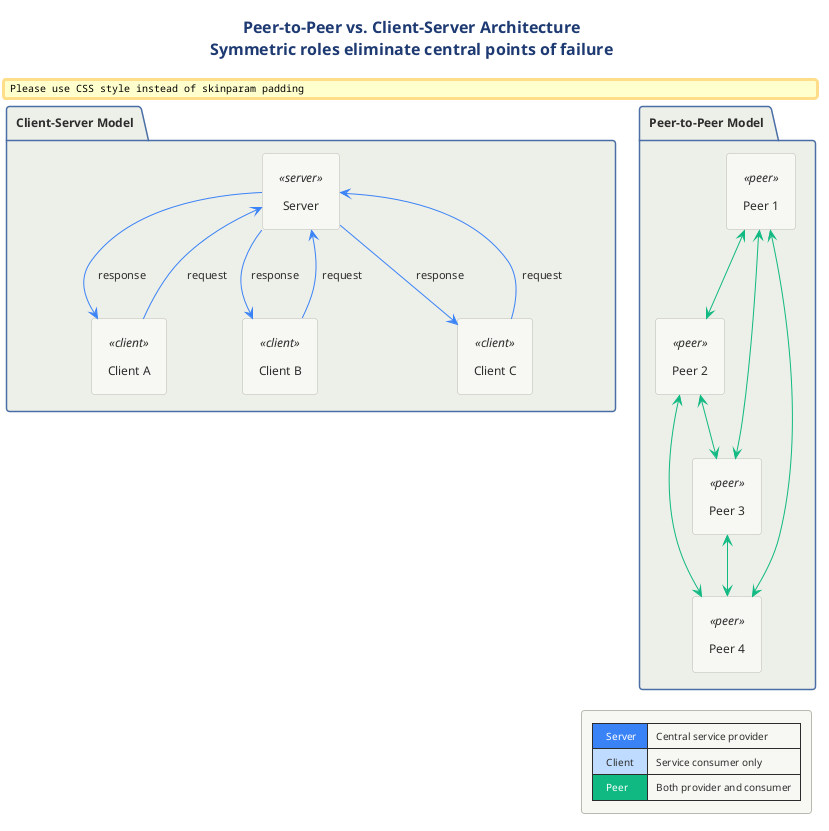

The diagram above was rendered by PlantUML. Its source (embedded in the PNG):
@startuml 01-p2p-vs-client-server

!include ../../../../../../tooling/styles/plantuml/structural/package-diagram-style.iuml

skinparam padding 6

title <b>Peer-to-Peer vs. Client-Server Architecture</b>\nSymmetric roles eliminate central points of failure

package "Client-Server Model" as CS {
  rectangle "Server" as srv <<server>>
  rectangle "Client A" as ca <<client>>
  rectangle "Client B" as cb <<client>>
  rectangle "Client C" as cc <<client>>

  ca -[#3B82F6]-> srv : request
  srv -[#3B82F6]-> ca : response
  cb -[#3B82F6]-> srv : request
  srv -[#3B82F6]-> cb : response
  cc -[#3B82F6]-> srv : request
  srv -[#3B82F6]-> cc : response
}

package "Peer-to-Peer Model" as P2P {
  rectangle "Peer 1" as p1 <<peer>>
  rectangle "Peer 2" as p2 <<peer>>
  rectangle "Peer 3" as p3 <<peer>>
  rectangle "Peer 4" as p4 <<peer>>

  p1 <-[#10B981]-> p2
  p2 <-[#10B981]-> p3
  p3 <-[#10B981]-> p4
  p4 <-[#10B981]-> p1
  p1 <-[#10B981]-> p3
  p2 <-[#10B981]-> p4
}

legend right
  |<#3B82F6> <color:#FFFFFF>  Server  </color>| Central service provider |
  |<#BFDBFE>   Client  | Service consumer only |
  |<#10B981> <color:#FFFFFF>  Peer  </color>| Both provider and consumer |
end legend
@enduml